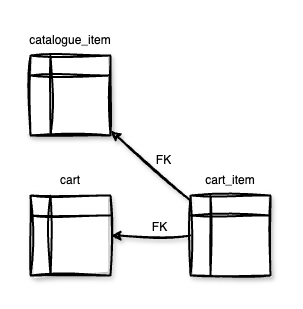

The diagram above was exported from draw.io. Its source (the exported page's mxGraphModel, read from the mxfile embedded in the PNG):
<mxGraphModel dx="1682" dy="1812" grid="1" gridSize="10" guides="1" tooltips="1" connect="1" arrows="1" fold="1" page="1" pageScale="1" pageWidth="827" pageHeight="1169" math="0" shadow="0">
  <root>
    <mxCell id="0" />
    <mxCell id="1" parent="0" />
    <mxCell id="2" value="" style="group" vertex="1" connectable="0" parent="1">
      <mxGeometry x="4220" y="4380" width="240" height="250" as="geometry" />
    </mxCell>
    <mxCell id="3" value="" style="shape=internalStorage;whiteSpace=wrap;html=1;backgroundOutline=1;sketch=1;curveFitting=1;jiggle=2;shadow=1;strokeWidth=2;" vertex="1" parent="2">
      <mxGeometry y="30" width="80" height="80" as="geometry" />
    </mxCell>
    <mxCell id="4" value="" style="shape=internalStorage;whiteSpace=wrap;html=1;backgroundOutline=1;sketch=1;curveFitting=1;jiggle=2;shadow=1;strokeWidth=2;" vertex="1" parent="2">
      <mxGeometry y="170" width="80" height="80" as="geometry" />
    </mxCell>
    <mxCell id="5" value="" style="shape=internalStorage;whiteSpace=wrap;html=1;backgroundOutline=1;sketch=1;curveFitting=1;jiggle=2;shadow=1;strokeWidth=2;" vertex="1" parent="2">
      <mxGeometry x="160" y="170" width="80" height="80" as="geometry" />
    </mxCell>
    <mxCell id="6" value="&lt;span style=&quot;background-color: initial;&quot;&gt;catalogue_item&lt;/span&gt;" style="text;html=1;align=center;verticalAlign=middle;whiteSpace=wrap;rounded=0;" vertex="1" parent="2">
      <mxGeometry x="10" width="60" height="30" as="geometry" />
    </mxCell>
    <mxCell id="7" value="&lt;span style=&quot;background-color: initial;&quot;&gt;cart&lt;/span&gt;" style="text;html=1;align=center;verticalAlign=middle;whiteSpace=wrap;rounded=0;" vertex="1" parent="2">
      <mxGeometry x="10" y="140" width="60" height="30" as="geometry" />
    </mxCell>
    <mxCell id="8" value="&lt;span style=&quot;background-color: initial;&quot;&gt;cart_item&lt;/span&gt;" style="text;html=1;align=center;verticalAlign=middle;whiteSpace=wrap;rounded=0;" vertex="1" parent="2">
      <mxGeometry x="170" y="140" width="60" height="30" as="geometry" />
    </mxCell>
    <mxCell id="9" value="" style="endArrow=classic;html=1;rounded=0;sketch=1;curveFitting=1;jiggle=2;shadow=1;strokeWidth=2;" edge="1" parent="2" source="5" target="4">
      <mxGeometry width="50" height="50" relative="1" as="geometry">
        <mxPoint x="120" y="60" as="sourcePoint" />
        <mxPoint x="170" y="10" as="targetPoint" />
      </mxGeometry>
    </mxCell>
    <mxCell id="10" value="" style="endArrow=classic;html=1;rounded=0;sketch=1;curveFitting=1;jiggle=2;shadow=1;strokeWidth=2;" edge="1" parent="2" source="5" target="3">
      <mxGeometry width="50" height="50" relative="1" as="geometry">
        <mxPoint x="120" y="60" as="sourcePoint" />
        <mxPoint x="170" y="10" as="targetPoint" />
      </mxGeometry>
    </mxCell>
    <mxCell id="11" value="FK" style="text;strokeColor=none;fillColor=none;html=1;fontSize=12;fontStyle=0;verticalAlign=middle;align=center;" vertex="1" parent="2">
      <mxGeometry x="79" y="182" width="100" height="40" as="geometry" />
    </mxCell>
    <mxCell id="12" value="FK" style="text;strokeColor=none;fillColor=none;html=1;fontSize=12;fontStyle=0;verticalAlign=middle;align=center;" vertex="1" parent="2">
      <mxGeometry x="83" y="115" width="100" height="40" as="geometry" />
    </mxCell>
  </root>
</mxGraphModel>